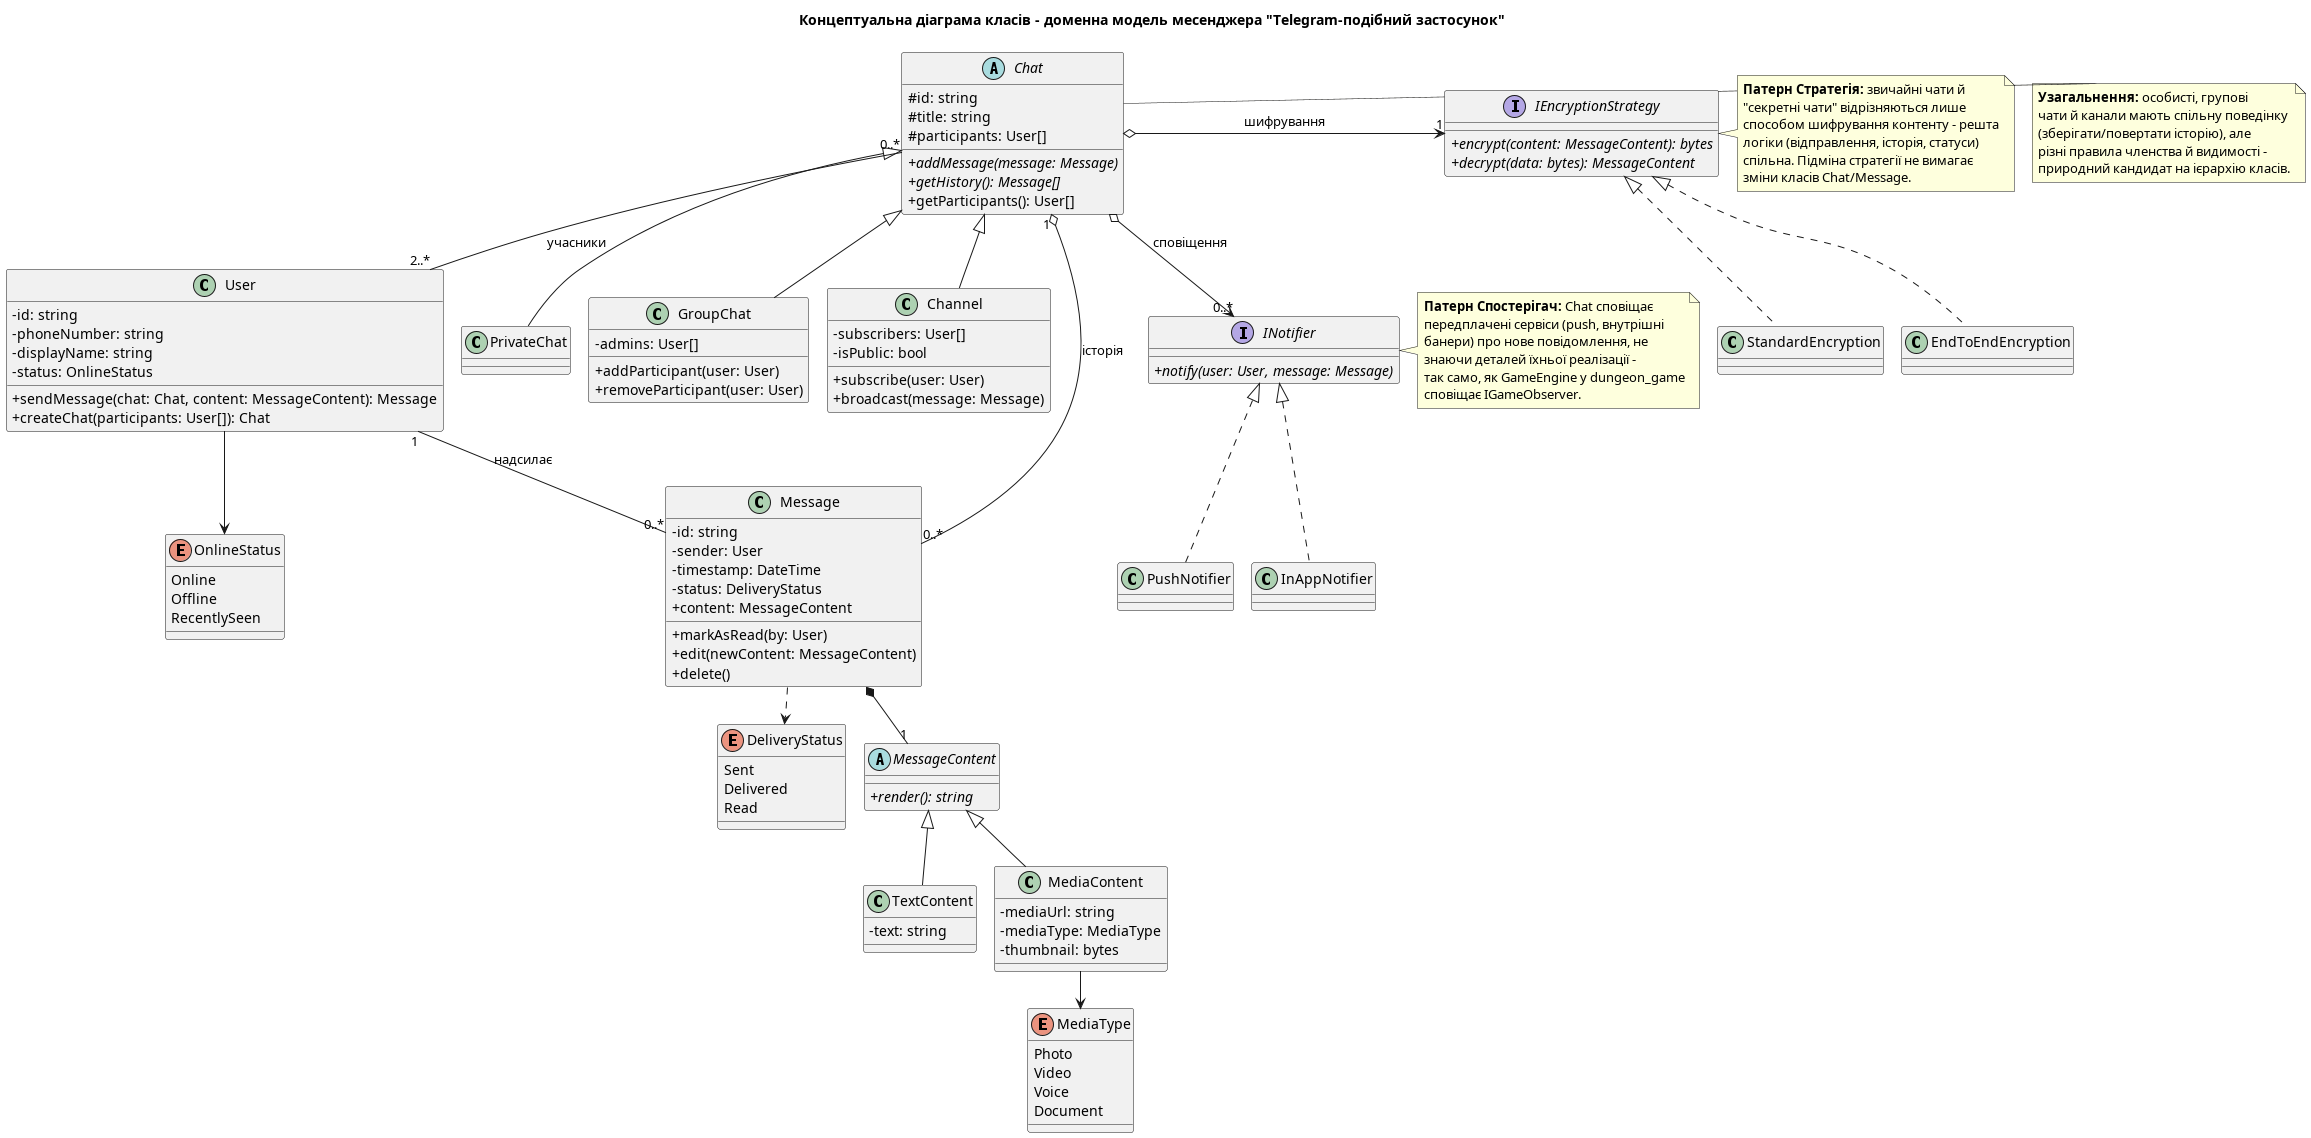

The diagram above was rendered by PlantUML. Its source (embedded in the PNG):
@startuml
!pragma layout smetana
title Концептуальна діаграма класів - доменна модель месенджера "Telegram-подібний застосунок"

skinparam classAttributeIconSize 0

class User {
  - id: string
  - phoneNumber: string
  - displayName: string
  - status: OnlineStatus
  + sendMessage(chat: Chat, content: MessageContent): Message
  + createChat(participants: User[]): Chat
}

enum OnlineStatus {
  Online
  Offline
  RecentlySeen
}

abstract class Chat {
  # id: string
  # title: string
  # participants: User[]
  + {abstract} addMessage(message: Message)
  + {abstract} getHistory(): Message[]
  + getParticipants(): User[]
}
note right of Chat
  <b>Узагальнення:</b> особисті, групові
  чати й канали мають спільну поведінку
  (зберігати/повертати історію), але
  різні правила членства й видимості -
  природний кандидат на ієрархію класів.
end note

class PrivateChat
class GroupChat {
  - admins: User[]
  + addParticipant(user: User)
  + removeParticipant(user: User)
}
class Channel {
  - subscribers: User[]
  - isPublic: bool
  + subscribe(user: User)
  + broadcast(message: Message)
}

class Message {
  - id: string
  - sender: User
  - timestamp: DateTime
  - status: DeliveryStatus
  + content: MessageContent
  + markAsRead(by: User)
  + edit(newContent: MessageContent)
  + delete()
}

enum DeliveryStatus {
  Sent
  Delivered
  Read
}

abstract class MessageContent {
  + {abstract} render(): string
}
class TextContent {
  - text: string
}
class MediaContent {
  - mediaUrl: string
  - mediaType: MediaType
  - thumbnail: bytes
}
enum MediaType {
  Photo
  Video
  Voice
  Document
}

interface IEncryptionStrategy {
  + {abstract} encrypt(content: MessageContent): bytes
  + {abstract} decrypt(data: bytes): MessageContent
}
class StandardEncryption implements IEncryptionStrategy
class EndToEndEncryption implements IEncryptionStrategy
note right of IEncryptionStrategy
  <b>Патерн Стратегія:</b> звичайні чати й
  "секретні чати" відрізняються лише
  способом шифрування контенту - решта
  логіки (відправлення, історія, статуси)
  спільна. Підміна стратегії не вимагає
  зміни класів Chat/Message.
end note

interface INotifier {
  + {abstract} notify(user: User, message: Message)
}
class PushNotifier implements INotifier
class InAppNotifier implements INotifier
note right of INotifier
  <b>Патерн Спостерігач:</b> Chat сповіщає
  передплачені сервіси (push, внутрішні
  банери) про нове повідомлення, не
  знаючи деталей їхньої реалізації -
  так само, як GameEngine у dungeon_game
  сповіщає IGameObserver.
end note

User "1" -- "0..*" Message : надсилає >
Chat "1" o-- "0..*" Message : історія
Chat "0..*" -- "2..*" User : учасники

Chat <|-- PrivateChat
Chat <|-- GroupChat
Chat <|-- Channel

Message *-- "1" MessageContent
MessageContent <|-- TextContent
MessageContent <|-- MediaContent
MediaContent --> MediaType

Message ..> DeliveryStatus
User --> OnlineStatus

Chat o-right-> "1" IEncryptionStrategy : шифрування
Chat o-down-> "0..*" INotifier : сповіщення

@enduml